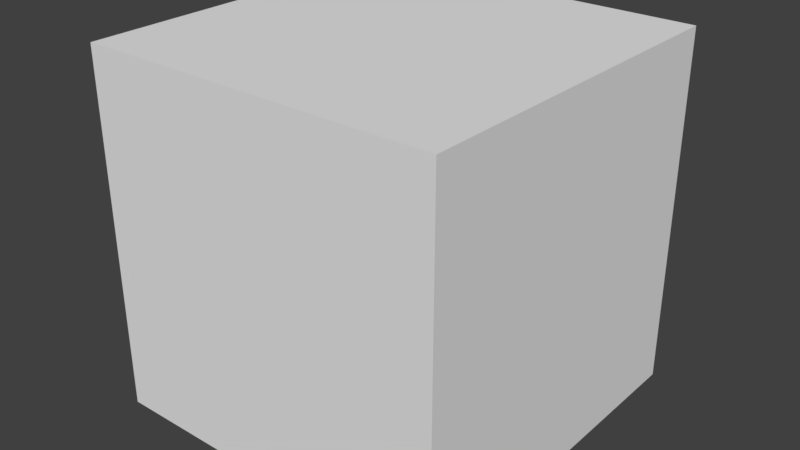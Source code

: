 # Source: Cube2.blend  (saved by Blender 2.79.0; exported with 4.5.12 LTS)
import bpy
from mathutils import Matrix  # noqa: F401  (used for matrix-valued properties, if any)

bpy.ops.wm.read_factory_settings(use_empty=True)
scene = bpy.context.scene
scene.name = 'Scene'

# ---- collections
col_collection_1 = bpy.data.collections.new('Collection 1'); scene.collection.children.link(col_collection_1)

# ---- world
world_world = bpy.data.worlds.new('World'); scene.world = world_world
world_world.color = (0.05088, 0.05088, 0.05088)
world_world.use_sun_shadow = False
world_world.sun_shadow_jitter_overblur = 0.0
world_world.cycles.sampling_method = 'MANUAL'

# ---- meshes
me_cube_001 = bpy.data.meshes.new('Cube.001')
me_cube_001.from_pydata([(-100.0, -100.0, -100.0), (-100.0, -100.0, 100.0), (-100.0, 100.0, -100.0), (-100.0, 100.0, 100.0), (100.0, -100.0, -100.0), (100.0, -100.0, 100.0), (100.0, 100.0, -100.0), (100.0, 100.0, 100.0)], [], [(0, 1, 3, 2), (2, 3, 7, 6), (6, 7, 5, 4), (4, 5, 1, 0), (2, 6, 4, 0), (7, 3, 1, 5)])
me_cube_001.use_remesh_preserve_volume = False
me_cube_001.use_remesh_preserve_attributes = False
me_cube_001.use_mirror_vertex_groups = False
me_cube_001.update()
arm_armature_001 = bpy.data.armatures.new('Armature.001')  # bones are not reproduced

# ---- objects
ob_armature = bpy.data.objects.new('Armature', arm_armature_001)
ob_cube = bpy.data.objects.new('Cube', me_cube_001)

# ---- transforms, parenting, visibility, modifiers, constraints
ob_armature.location = (0.1155, -1.0, -100.2)
ob_armature.lineart.crease_threshold = 0.0
ob_cube.parent = ob_armature
ob_cube.matrix_parent_inverse = Matrix(((1.0, 6.887e-09, 0.0, -0.1155), (0.0, 1.0, 9.313e-10, 1.0), (0.0, -5.971e-06, 1.0, 100.2), (0.0, 0.0, 0.0, 1.0)))
ob_cube.location = (0.1155, -1.0, -0.1692)
ob_cube.lineart.crease_threshold = 0.0
_vg = ob_cube.vertex_groups.new(name='Bone')
for _i, _w in zip([0, 1, 2, 3, 4, 5, 6, 7], [0.8511, 0.09531, 0.8396, 0.115, 0.8396, 0.115, 0.8511, 0.09531]): _vg.add([_i], _w, 'REPLACE')
_vg = ob_cube.vertex_groups.new(name='Bone.001')
for _i, _w in zip([0, 1, 2, 3, 4, 5, 6, 7], [0.008564, 0.0806, 0.0188, 0.1048, 0.126, 0.7802, 0.1196, 0.8241]): _vg.add([_i], _w, 'REPLACE')
_vg = ob_cube.vertex_groups.new(name='Bone.002')
for _i, _w in zip([0, 1, 2, 3, 4, 5, 6, 7], [0.1196, 0.8241, 0.126, 0.7802, 0.0188, 0.1048, 0.008564, 0.0806]): _vg.add([_i], _w, 'REPLACE')
_m = ob_cube.modifiers.new('Armature', 'ARMATURE')
_m.object = ob_armature

# ---- collection membership
col_collection_1.objects.link(ob_armature)
col_collection_1.objects.link(ob_cube)

# ---- scene / render settings (as saved in the file)
scene.frame_start = 1; scene.frame_end = 60; scene.frame_set(0)
scene.render.engine = 'BLENDER_EEVEE_NEXT'
scene.render.resolution_percentage = 50
scene.render.dither_intensity = 0.0
scene.cycles.use_denoising = False
scene.cycles.samples = 128
scene.cycles.sampling_pattern = 'TABULATED_SOBOL'
scene.cycles.use_adaptive_sampling = False
scene.cycles.use_light_tree = False
scene.cycles.blur_glossy = 0.0
scene.cycles.sample_clamp_indirect = 0.0
scene.view_settings.view_transform = 'Standard'
scene.unit_settings.scale_length = 0.01
bpy.context.view_layer.update()

# ---- added for rendering (the .blend has no active camera and no usable light): camera, sun
cam_auto = bpy.data.cameras.new('AutoCamera')
cam_auto.lens = 50.0
cam_auto.sensor_width = 36.0
cam_auto.clip_end = 5624.89
ob_auto_camera = bpy.data.objects.new('AutoCamera', cam_auto)
scene.collection.objects.link(ob_auto_camera)
ob_auto_camera.location = (320.623, -385.609, 256.237)
ob_auto_camera.rotation_euler = (1.09748, -7.21219e-08, 0.694738)
scene.camera = ob_auto_camera
light_auto_sun = bpy.data.lights.new('AutoSun', 'SUN')
light_auto_sun.energy = 3.0
light_auto_sun.angle = 0.0523599
ob_auto_sun = bpy.data.objects.new('AutoSun', light_auto_sun)
scene.collection.objects.link(ob_auto_sun)
ob_auto_sun.rotation_euler = (0.872665, 0.174533, 0.523599)
bpy.context.view_layer.update()
